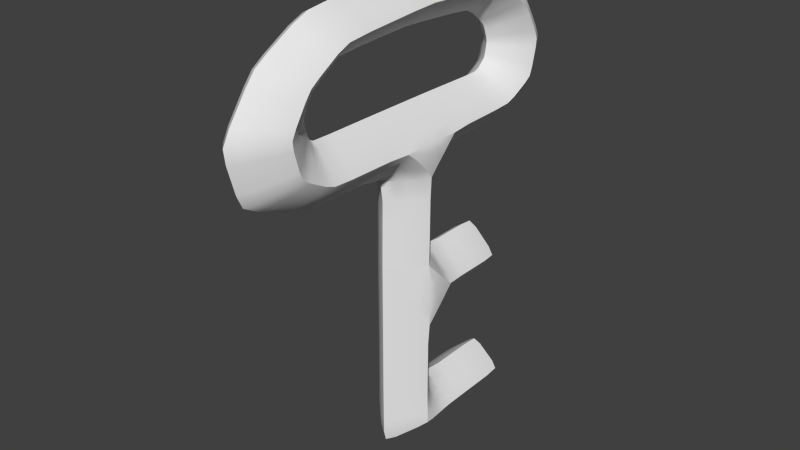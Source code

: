 # Source: key.blend  (saved by Blender 2.76.0; exported with 4.5.12 LTS)
import bpy
from mathutils import Matrix  # noqa: F401  (used for matrix-valued properties, if any)

bpy.ops.wm.read_factory_settings(use_empty=True)
scene = bpy.context.scene
scene.name = 'Scene'

# ---- collections
col_collection_1 = bpy.data.collections.new('Collection 1'); scene.collection.children.link(col_collection_1)

# ---- materials (node trees are filled in below, after node groups)
mat_material = bpy.data.materials.new('Material')
mat_material.alpha_threshold = 0.0
mat_material.use_transparent_shadow = False
mat_material.roughness = 0.5
mat_material.line_color = (0.0, 0.0, 0.0, 1.0)

# ---- material node trees

# ---- world
world_world = bpy.data.worlds.new('World'); scene.world = world_world
world_world.color = (0.05088, 0.05088, 0.05088)
world_world.use_sun_shadow = False
world_world.sun_shadow_jitter_overblur = 0.0
world_world.cycles.sampling_method = 'MANUAL'
world_world.cycles.sample_map_resolution = 256

# ---- meshes
me_cube = bpy.data.meshes.new('Cube')
me_cube.from_pydata([(1.289e-08, 0.05027, -0.04546), (0.05213, -0.001164, -0.04607), (-1.347e-08, -0.05329, -0.04607), (-0.05213, -0.001164, -0.04607), (1.289e-08, 0.05151, 0.09487), (0.05213, -3.606e-08, 0.09555), (1.91e-09, -0.05144, 0.09487), (-0.05213, 3.482e-09, 0.09555), (6.222e-09, -0.2076, 0.09816), (0.05213, -0.1961, 0.1477), (-1.355e-08, -0.1847, 0.1977), (-0.05213, -0.1961, 0.1477), (0.05213, -0.05075, 0.1463), (-2.226e-08, -0.05075, 0.1984), (-0.05213, -0.05075, 0.1463), (0.05213, 0.0509, 0.1463), (-1.347e-08, 0.0509, 0.1984), (-0.05213, 0.0509, 0.1463), (0.05213, 0.1847, 0.1491), (-1.363e-08, 0.1641, 0.197), (-0.05213, 0.1847, 0.1491), (1.273e-08, 0.2056, 0.1021), (0.05213, 0.2517, 0.2324), (-2.713e-08, 0.1844, 0.2337), (-0.05213, 0.2517, 0.2324), (-7.654e-10, 0.3181, 0.2316), (-0.05213, 0.2378, 0.1762), (5.983e-09, 0.2952, 0.1408), (0.05213, 0.2378, 0.1762), (-2.038e-08, 0.1801, 0.2125), (0.05213, 0.2199, 0.2875), (-2.716e-08, 0.1763, 0.2588), (-0.05213, 0.2199, 0.2875), (-7.927e-10, 0.2626, 0.3164), (0.05213, 0.1604, 0.3282), (-4.059e-08, 0.1396, 0.2888), (-0.05213, 0.1604, 0.3282), (-1.422e-08, 0.1804, 0.3673), (0.05213, 0.005411, 0.3408), (-8.495e-08, 0.005422, 0.2962), (-0.05213, 0.005411, 0.3408), (-5.859e-08, 0.00543, 0.3847), (0.05213, -0.2652, 0.2324), (-2.713e-08, -0.1912, 0.2337), (-0.05213, -0.2652, 0.2324), (-7.654e-10, -0.3383, 0.2316), (-0.05213, -0.2499, 0.1762), (5.983e-09, -0.313, 0.1408), (0.05213, -0.2499, 0.1762), (-2.038e-08, -0.1865, 0.2125), (0.05213, -0.2302, 0.2875), (-2.716e-08, -0.1823, 0.2588), (-0.05213, -0.2302, 0.2875), (-7.927e-10, -0.2772, 0.3164), (0.05213, -0.1648, 0.3282), (-4.059e-08, -0.1419, 0.2888), (-0.05213, -0.1648, 0.3282), (-1.422e-08, -0.1868, 0.3673), (-2.874e-10, 0.1682, -0.04484), (0.05213, 0.1682, -0.09697), (-1.347e-08, 0.1682, -0.1491), (-0.05213, 0.1682, -0.09697), (0.05213, 0.04959, -0.09697), (1.91e-09, 0.05027, -0.1484), (-0.05213, 0.04959, -0.09697), (0.05213, -0.001164, -0.1477), (-2.226e-08, -0.05329, -0.1477), (-0.05213, -0.001164, -0.1477), (1.91e-09, 0.05183, -0.2775), (0.05213, -0.001164, -0.2777), (-2.226e-08, -0.05329, -0.2777), (-0.05213, -0.001164, -0.2777), (1.91e-09, 0.1934, -0.2765), (0.05213, 0.1927, -0.3219), (-2.226e-08, 0.1927, -0.368), (-0.05213, 0.1927, -0.3219), (0.05213, 0.0527, -0.3219), (-2.226e-08, 0.0527, -0.368), (-0.05213, 0.0527, -0.3219), (0.05213, -0.001769, -0.3252), (-0.05213, -0.001769, -0.3252), (-2.226e-08, -0.05247, -0.362)], [], [(0, 1, 2, 3), (0, 4, 5, 1), (1, 5, 6, 2), (2, 6, 7, 3), (4, 0, 3, 7), (8, 47, 46, 11), (4, 21, 18, 15), (9, 12, 13, 10), (10, 13, 14, 11), (6, 5, 12), (8, 6, 12, 9), (6, 8, 11, 14), (5, 4, 15), (15, 12, 5), (16, 13, 12, 15), (7, 6, 14), (7, 17, 4), (14, 17, 7), (14, 13, 16, 17), (27, 26, 24, 25), (16, 19, 20, 17), (15, 18, 19, 16), (17, 20, 21, 4), (22, 25, 33, 30), (29, 28, 22, 23), (28, 27, 25, 22), (26, 29, 23, 24), (20, 19, 29, 26), (18, 21, 27, 28), (19, 18, 28, 29), (21, 20, 26, 27), (31, 30, 34, 35), (24, 23, 31, 32), (25, 24, 32, 33), (23, 22, 30, 31), (34, 37, 41, 38), (30, 33, 37, 34), (32, 31, 35, 36), (33, 32, 36, 37), (57, 41, 40, 56), (36, 35, 39, 40), (37, 36, 40, 41), (35, 34, 38, 39), (47, 45, 44, 46), (42, 50, 53, 45), (49, 43, 42, 48), (48, 42, 45, 47), (46, 44, 43, 49), (9, 48, 47, 8), (10, 49, 48, 9), (11, 46, 49, 10), (51, 55, 54, 50), (44, 52, 51, 43), (45, 53, 52, 44), (43, 51, 50, 42), (50, 54, 57, 53), (52, 56, 55, 51), (53, 57, 56, 52), (56, 40, 39, 55), (55, 39, 38, 54), (54, 38, 41, 57), (58, 59, 60, 61), (59, 62, 63, 60), (60, 63, 64, 61), (67, 66, 2, 3), (63, 62, 65), (0, 58, 61, 64), (58, 0, 62, 59), (64, 63, 67), (2, 66, 65, 1), (67, 3, 64), (1, 65, 62), (64, 3, 0), (62, 0, 1), (66, 67, 71, 70), (63, 65, 69, 68), (65, 66, 70, 69), (67, 63, 68, 71), (71, 68, 78, 80), (74, 77, 78, 75), (69, 79, 76, 68), (73, 76, 77, 74), (72, 75, 78, 68), (72, 68, 76, 73), (80, 78, 77, 81), (81, 77, 76, 79), (70, 81, 79, 69), (71, 80, 81, 70), (74, 75, 72, 73)])
me_cube.polygons.foreach_set('use_smooth', [True] * 89)
_k = {(0, 1): 0.61176, (0, 3): 0.61176, (0, 4): 0.61176, (1, 2): 0.61176, (1, 5): 0.61176, (2, 3): 0.61176, (2, 6): 0.61176, (3, 7): 0.61176, (4, 5): 0.61176, (4, 7): 0.61176, (5, 6): 0.61176, (6, 7): 0.61176, (8, 9): 0.61176, (8, 11): 0.61176, (15, 16): 0.61176, (9, 10): 0.61176, (9, 12): 0.61176, (10, 11): 0.61176, (10, 13): 0.61176, (11, 14): 0.61176, (5, 15): 0.61176, (5, 12): 0.61176, (12, 13): 0.61176, (13, 14): 0.61176, (6, 8): 0.61176, (6, 12): 0.61176, (6, 14): 0.61176, (16, 17): 0.61176, (4, 17): 0.61176, (4, 15): 0.61176, (12, 15): 0.61176, (13, 16): 0.61176, (7, 14): 0.61176, (7, 17): 0.61176, (14, 17): 0.61176, (18, 19): 0.61176, (19, 20): 0.61176, (20, 21): 0.61176, (18, 21): 0.61176, (15, 18): 0.61176, (4, 21): 0.61176, (17, 20): 0.61176, (16, 19): 0.61176, (22, 23): 0.61176, (23, 24): 0.61176, (24, 25): 0.61176, (22, 25): 0.61176, (24, 26): 0.61176, (21, 27): 0.61176, (22, 28): 0.61176, (19, 29): 0.61176, (20, 26): 0.61176, (25, 27): 0.61176, (18, 28): 0.61176, (23, 29): 0.61176, (26, 29): 0.61176, (27, 28): 0.61176, (28, 29): 0.61176, (26, 27): 0.61176, (30, 31): 0.61176, (31, 32): 0.61176, (32, 33): 0.61176, (30, 33): 0.61176, (25, 33): 0.61176, (22, 30): 0.61176, (23, 31): 0.61176, (24, 32): 0.61176, (34, 35): 0.61176, (35, 36): 0.61176, (36, 37): 0.61176, (34, 37): 0.61176, (30, 34): 0.61176, (31, 35): 0.61176, (33, 37): 0.61176, (32, 36): 0.61176, (38, 39): 0.61176, (39, 40): 0.61176, (40, 41): 0.61176, (38, 41): 0.61176, (37, 41): 0.61176, (34, 38): 0.61176, (35, 39): 0.61176, (36, 40): 0.61176, (9, 48): 0.61176, (42, 43): 0.61176, (43, 44): 0.61176, (44, 45): 0.61176, (42, 45): 0.61176, (44, 46): 0.61176, (42, 48): 0.61176, (11, 46): 0.61176, (45, 47): 0.61176, (10, 49): 0.61176, (43, 49): 0.61176, (46, 49): 0.61176, (47, 48): 0.61176, (48, 49): 0.61176, (46, 47): 0.61176, (50, 51): 0.61176, (51, 52): 0.61176, (52, 53): 0.61176, (50, 53): 0.61176, (45, 53): 0.61176, (42, 50): 0.61176, (43, 51): 0.61176, (44, 52): 0.61176, (54, 55): 0.61176, (55, 56): 0.61176, (56, 57): 0.61176, (54, 57): 0.61176, (50, 54): 0.61176, (51, 55): 0.61176, (53, 57): 0.61176, (52, 56): 0.61176, (39, 55): 0.61176, (8, 47): 0.61176, (40, 56): 0.61176, (38, 54): 0.61176, (41, 57): 0.61176, (58, 59): 0.61176, (58, 61): 0.61176, (59, 60): 0.61176, (59, 62): 0.61176, (60, 61): 0.61176, (60, 63): 0.61176, (61, 64): 0.61176, (62, 63): 0.61176, (63, 64): 0.61176, (0, 64): 0.61176, (62, 65): 0.61176, (65, 66): 0.61176, (66, 67): 0.61176, (63, 65): 0.61176, (63, 67): 0.61176, (2, 66): 0.61176, (0, 62): 0.61176, (0, 58): 0.61176, (3, 67): 0.61176, (64, 67): 0.61176, (3, 64): 0.61176, (1, 62): 0.61176, (1, 65): 0.61176, (69, 70): 0.61176, (70, 71): 0.61176, (68, 69): 0.61176, (68, 71): 0.61176, (67, 71): 0.61176, (66, 70): 0.61176, (65, 69): 0.61176, (63, 68): 0.61176, (73, 74): 0.61176, (74, 75): 0.61176, (72, 73): 0.61176, (72, 75): 0.61176, (76, 77): 0.61176, (77, 78): 0.61176, (76, 79): 0.61176, (75, 78): 0.61176, (74, 77): 0.61176, (73, 76): 0.61176, (68, 76): 0.61176, (68, 78): 0.61176, (68, 72): 0.61176, (78, 80): 0.61176, (77, 81): 0.61176, (69, 79): 0.61176, (71, 80): 0.61176, (70, 81): 0.61176, (79, 81): 0.61176, (80, 81): 0.61176}
me_cube.attributes.new('crease_edge', 'FLOAT', 'EDGE').data.foreach_set('value', [_k.get((min(e.vertices), max(e.vertices)), 0.0) for e in me_cube.edges])
me_cube.materials.append(mat_material)
me_cube.use_remesh_preserve_volume = False
me_cube.use_remesh_preserve_attributes = False
me_cube.use_mirror_vertex_groups = False
me_cube.update()

# ---- objects
ob_cube = bpy.data.objects.new('Cube', me_cube)

# ---- transforms, parenting, visibility, modifiers, constraints
ob_cube.location = (0.0, 0.0, 0.0)
ob_cube.lock_rotations_4d = False
ob_cube.empty_display_type = 'ARROWS'
ob_cube.lineart.crease_threshold = 0.0
_m = ob_cube.modifiers.new('Subsurf', 'SUBSURF')
_m.uv_smooth = 'PRESERVE_CORNERS'
_m.quality = 2
_m.show_only_control_edges = False
_m = ob_cube.modifiers.new('EdgeSplit', 'EDGE_SPLIT')

# ---- collection membership
col_collection_1.objects.link(ob_cube)

# ---- scene / render settings (as saved in the file)
scene.frame_start = 1; scene.frame_end = 250; scene.frame_set(1)
scene.render.engine = 'BLENDER_EEVEE_NEXT'
scene.render.resolution_percentage = 50
scene.render.dither_intensity = 0.0
scene.cycles.use_denoising = False
scene.cycles.samples = 10
scene.cycles.sampling_pattern = 'TABULATED_SOBOL'
scene.cycles.light_sampling_threshold = 0.0
scene.cycles.use_adaptive_sampling = False
scene.cycles.use_light_tree = False
scene.cycles.blur_glossy = 0.0
scene.cycles.pixel_filter_type = 'GAUSSIAN'
scene.cycles.sample_clamp_indirect = 0.0
scene.view_settings.view_transform = 'Standard'
bpy.context.view_layer.update()

# ---- added for rendering (the .blend has no active camera and no usable light): camera, sun
cam_auto = bpy.data.cameras.new('AutoCamera')
cam_auto.lens = 50.0
cam_auto.sensor_width = 36.0
cam_auto.clip_end = 1000.0
ob_auto_camera = bpy.data.objects.new('AutoCamera', cam_auto)
scene.collection.objects.link(ob_auto_camera)
ob_auto_camera.location = (0.911872, -1.1039, 0.737258)
ob_auto_camera.rotation_euler = (1.09748, -7.21219e-08, 0.694738)
scene.camera = ob_auto_camera
light_auto_sun = bpy.data.lights.new('AutoSun', 'SUN')
light_auto_sun.energy = 3.0
light_auto_sun.angle = 0.0523599
ob_auto_sun = bpy.data.objects.new('AutoSun', light_auto_sun)
scene.collection.objects.link(ob_auto_sun)
ob_auto_sun.rotation_euler = (0.872665, 0.174533, 0.523599)
bpy.context.view_layer.update()
